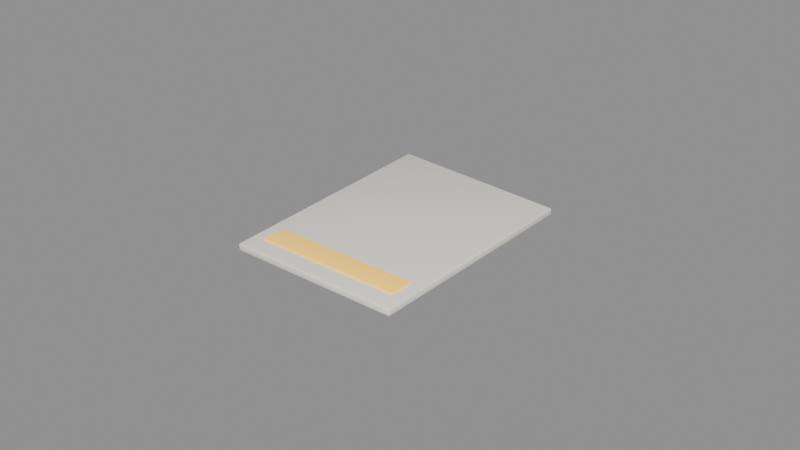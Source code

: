 # Source: Doc_SmallPaper.blend  (saved by Blender 5.3.31; exported with 4.5.12 LTS)
import bpy
from mathutils import Matrix  # noqa: F401  (used for matrix-valued properties, if any)

bpy.ops.wm.read_factory_settings(use_empty=True)
scene = bpy.context.scene
scene.name = 'Scene'

# ---- materials (node trees are filled in below, after node groups)
mat_mat_paperwarm = bpy.data.materials.new('Mat_PaperWarm')
mat_mat_paperwarm.diffuse_color = (0.9662, 0.9287, 0.8378, 1.0)
mat_mat_developer_amber = bpy.data.materials.new('Mat_Developer_Amber')
mat_mat_developer_amber.diffuse_color = (1.0, 0.6209, 0.08354, 1.0)

# ---- material node trees
mat_mat_paperwarm.use_nodes = True; mat_mat_paperwarm.node_tree.nodes.clear()
_N = mat_mat_paperwarm.node_tree.nodes; _L = mat_mat_paperwarm.node_tree.links
n0 = _N.new('ShaderNodeBsdfPrincipled'); n0.name = 'Principled BSDF'; n0.location = (-200, 100)
n0.inputs[0].default_value = (0.9662, 0.9287, 0.8378, 1.0)
n0.inputs[2].default_value = 0.58
n0.inputs[10].default_value = 0.005
n1 = _N.new('ShaderNodeOutputMaterial'); n1.name = 'Material Output'; n1.location = (200, 100)
_L.new(n0.outputs[0], n1.inputs[0])
n1.is_active_output = True
mat_mat_developer_amber.use_nodes = True; mat_mat_developer_amber.node_tree.nodes.clear()
_N = mat_mat_developer_amber.node_tree.nodes; _L = mat_mat_developer_amber.node_tree.links
n0 = _N.new('ShaderNodeBsdfPrincipled'); n0.name = 'Principled BSDF'; n0.location = (-200, 100)
n0.inputs[0].default_value = (1.0, 0.6209, 0.08354, 1.0)
n0.inputs[1].default_value = 0.1
n0.inputs[2].default_value = 0.25
n0.inputs[10].default_value = 0.005
n0.inputs[27].default_value = (1.0, 0.6209, 0.08354, 1.0)
n0.inputs[28].default_value = 0.75
n1 = _N.new('ShaderNodeOutputMaterial'); n1.name = 'Material Output'; n1.location = (200, 100)
_L.new(n0.outputs[0], n1.inputs[0])
n1.is_active_output = True

# ---- meshes
me_cube = bpy.data.meshes.new('Cube')
me_cube.from_pydata([(-0.0274, -0.0374, -0.00125), (-0.0274, -0.038, -0.00065), (-0.028, -0.0374, -0.00065), (-0.0274, -0.03782, -0.001074), (-0.02775, -0.03775, -0.0009964), (-0.02782, -0.03782, -0.00065), (-0.02782, -0.0374, -0.001074), (-0.0274, -0.038, 0.00065), (-0.0274, -0.0374, 0.00125), (-0.028, -0.0374, 0.00065), (-0.0274, -0.03782, 0.001074), (-0.02775, -0.03775, 0.0009964), (-0.02782, -0.0374, 0.001074), (-0.02782, -0.03782, 0.00065), (-0.0274, 0.0374, 0.00125), (-0.028, 0.0374, 0.00185), (-0.0274, 0.038, 0.00185), (-0.02782, 0.0374, 0.001426), (-0.02775, 0.03775, 0.001504), (-0.02782, 0.03782, 0.00185), (-0.0274, 0.03782, 0.001426), (-0.0274, 0.0374, 0.00375), (-0.0274, 0.038, 0.00315), (-0.028, 0.0374, 0.00315), (-0.0274, 0.03782, 0.003574), (-0.02775, 0.03775, 0.003496), (-0.02782, 0.03782, 0.00315), (-0.02782, 0.0374, 0.003574), (0.0274, -0.0374, -0.00125), (0.028, -0.0374, -0.00065), (0.0274, -0.038, -0.00065), (0.02782, -0.0374, -0.001074), (0.02775, -0.03775, -0.0009964), (0.02782, -0.03782, -0.00065), (0.0274, -0.03782, -0.001074), (0.0274, -0.0374, 0.00125), (0.0274, -0.038, 0.00065), (0.028, -0.0374, 0.00065), (0.0274, -0.03782, 0.001074), (0.02775, -0.03775, 0.0009964), (0.02782, -0.03782, 0.00065), (0.02782, -0.0374, 0.001074), (0.0274, 0.0374, -0.00125), (0.0274, 0.038, -0.00065), (0.028, 0.0374, -0.00065), (0.0274, 0.03782, -0.001074), (0.02775, 0.03775, -0.0009964), (0.02782, 0.03782, -0.00065), (0.02782, 0.0374, -0.001074), (0.0274, 0.0374, 0.00125), (0.028, 0.0374, 0.00065), (0.0274, 0.038, 0.00065), (0.02782, 0.0374, 0.001074), (0.02775, 0.03775, 0.0009964), (0.02782, 0.03782, 0.00065), (0.0274, 0.03782, 0.001074)], [], [(0, 3, 4, 6), (1, 5, 4, 3), (2, 6, 4, 5), (7, 10, 11, 13), (8, 12, 11, 10), (9, 13, 11, 12), (14, 17, 18, 20), (15, 19, 18, 17), (16, 20, 18, 19), (21, 24, 25, 27), (22, 26, 25, 24), (23, 27, 25, 26), (28, 31, 32, 34), (29, 33, 32, 31), (30, 34, 32, 33), (35, 38, 39, 41), (36, 40, 39, 38), (37, 41, 39, 40), (42, 45, 46, 48), (43, 47, 46, 45), (44, 48, 46, 47), (49, 52, 53, 55), (50, 54, 53, 52), (51, 55, 53, 54), (14, 0, 6, 17), (17, 6, 2, 15), (1, 7, 13, 5), (5, 13, 9, 2), (8, 21, 27, 12), (12, 27, 23, 9), (22, 16, 19, 26), (26, 19, 15, 23), (42, 14, 20, 45), (45, 20, 16, 43), (21, 49, 55, 24), (24, 55, 51, 22), (50, 44, 47, 54), (54, 47, 43, 51), (28, 42, 48, 31), (31, 48, 44, 29), (49, 35, 41, 52), (52, 41, 37, 50), (36, 30, 33, 40), (40, 33, 29, 37), (0, 28, 34, 3), (3, 34, 30, 1), (35, 8, 10, 38), (38, 10, 7, 36), (14, 42, 28, 0), (2, 9, 23, 15), (30, 36, 7, 1), (49, 21, 8, 35), (16, 22, 51, 43), (44, 50, 37, 29)])
me_cube.polygons.foreach_set('use_smooth', [True] * 54)
_uv = me_cube.uv_layers.new(name='UVMap')
_uv.uv.foreach_set('vector', [0.1277, 0.748, 0.1277, 0.75, 0.1261, 0.75, 0.125, 0.748, 0.435, 0.9973, 0.435, 1.0, 0.4004, 1.0, 0.375, 0.9973, 0.435, 0.001974, 0.375, 0.001974, 0.375, 0.0008342, 0.435, 0.0, 0.565, 0.9973, 0.625, 0.9973, 0.625, 0.9989, 0.565, 1.0, 0.8723, 0.748, 0.875, 0.748, 0.875, 0.7492, 0.8723, 0.75, 0.565, 0.001974, 0.565, 0.0, 0.5996, 0.0, 0.625, 0.001974, 0.1277, 0.502, 0.125, 0.502, 0.125, 0.5008, 0.1277, 0.5, 0.435, 0.248, 0.435, 0.25, 0.3877, 0.2506, 0.375, 0.248, 0.435, 0.2527, 0.375, 0.2527, 0.3877, 0.2506, 0.435, 0.25, 0.8723, 0.502, 0.8723, 0.5, 0.8739, 0.5, 0.875, 0.502, 0.565, 0.2527, 0.565, 0.25, 0.6123, 0.2496, 0.625, 0.2527, 0.565, 0.248, 0.625, 0.248, 0.6123, 0.2496, 0.565, 0.25, 0.3723, 0.748, 0.375, 0.748, 0.3835, 0.7501, 0.3737, 0.7513, 0.435, 0.748, 0.435, 0.75, 0.3835, 0.7501, 0.375, 0.748, 0.435, 0.7527, 0.3737, 0.7513, 0.3835, 0.7501, 0.435, 0.75, 0.6277, 0.748, 0.6263, 0.7513, 0.6169, 0.7497, 0.625, 0.748, 0.565, 0.7527, 0.565, 0.75, 0.6169, 0.7497, 0.6263, 0.7513, 0.565, 0.748, 0.625, 0.748, 0.6169, 0.7497, 0.565, 0.75, 0.3723, 0.502, 0.3737, 0.4987, 0.3831, 0.5003, 0.375, 0.502, 0.435, 0.4973, 0.435, 0.5, 0.3831, 0.5003, 0.3737, 0.4987, 0.435, 0.502, 0.375, 0.502, 0.3831, 0.5003, 0.435, 0.5, 0.6277, 0.502, 0.625, 0.502, 0.6165, 0.4999, 0.6263, 0.4987, 0.565, 0.502, 0.565, 0.5, 0.6165, 0.4999, 0.625, 0.502, 0.565, 0.4973, 0.6263, 0.4987, 0.6165, 0.4999, 0.565, 0.5, 0.1277, 0.502, 0.1277, 0.748, 0.125, 0.748, 0.125, 0.502, 0.375, 0.248, 0.375, 0.001974, 0.435, 0.001974, 0.435, 0.248, 0.435, 0.9973, 0.565, 0.9973, 0.565, 1.0, 0.435, 1.0, 0.435, 0.0, 0.565, 0.0, 0.565, 0.001974, 0.435, 0.001974, 0.8723, 0.748, 0.8723, 0.502, 0.875, 0.502, 0.875, 0.748, 0.625, 0.001974, 0.625, 0.248, 0.565, 0.248, 0.565, 0.001974, 0.565, 0.2527, 0.435, 0.2527, 0.435, 0.25, 0.565, 0.25, 0.565, 0.25, 0.435, 0.25, 0.435, 0.248, 0.565, 0.248, 0.3723, 0.502, 0.1277, 0.502, 0.1277, 0.5, 0.3737, 0.4987, 0.3737, 0.4987, 0.375, 0.2527, 0.435, 0.2527, 0.435, 0.4973, 0.8723, 0.502, 0.6277, 0.502, 0.6263, 0.4987, 0.8723, 0.5, 0.625, 0.2527, 0.6263, 0.4987, 0.565, 0.4973, 0.565, 0.2527, 0.565, 0.502, 0.435, 0.502, 0.435, 0.5, 0.565, 0.5, 0.565, 0.5, 0.435, 0.5, 0.435, 0.4973, 0.565, 0.4973, 0.3723, 0.748, 0.3723, 0.502, 0.375, 0.502, 0.375, 0.748, 0.375, 0.748, 0.375, 0.502, 0.435, 0.502, 0.435, 0.748, 0.6277, 0.502, 0.6277, 0.748, 0.625, 0.748, 0.625, 0.502, 0.625, 0.502, 0.625, 0.748, 0.565, 0.748, 0.565, 0.502, 0.565, 0.7527, 0.435, 0.7527, 0.435, 0.75, 0.565, 0.75, 0.565, 0.75, 0.435, 0.75, 0.435, 0.748, 0.565, 0.748, 0.1277, 0.748, 0.3723, 0.748, 0.3737, 0.7513, 0.1277, 0.75, 0.375, 0.9973, 0.3737, 0.7513, 0.435, 0.7527, 0.435, 0.9973, 0.6277, 0.748, 0.8723, 0.748, 0.8723, 0.75, 0.6263, 0.7513, 0.6263, 0.7513, 0.625, 0.9973, 0.565, 0.9973, 0.565, 0.7527, 0.1277, 0.502, 0.3723, 0.502, 0.3723, 0.748, 0.1277, 0.748, 0.435, 0.001974, 0.565, 0.001974, 0.565, 0.248, 0.435, 0.248, 0.435, 0.7527, 0.565, 0.7527, 0.565, 0.9973, 0.435, 0.9973, 0.6277, 0.502, 0.8723, 0.502, 0.8723, 0.748, 0.6277, 0.748, 0.435, 0.2527, 0.565, 0.2527, 0.565, 0.4973, 0.435, 0.4973, 0.435, 0.502, 0.565, 0.502, 0.565, 0.748, 0.435, 0.748])
me_cube.materials.append(mat_mat_paperwarm)
me_cube.update()
me_cube_001 = bpy.data.meshes.new('Cube.001')
me_cube_001.from_pydata([(-0.0236, -0.0036, -0.0015), (-0.0236, -0.004, -0.0011), (-0.024, -0.0036, -0.0011), (-0.0236, -0.003883, -0.001383), (-0.02383, -0.003831, -0.001331), (-0.02388, -0.003883, -0.0011), (-0.02388, -0.0036, -0.001383), (-0.0236, -0.004, 0.0011), (-0.0236, -0.0036, 0.0015), (-0.024, -0.0036, 0.0011), (-0.0236, -0.003883, 0.001383), (-0.02383, -0.003831, 0.001331), (-0.02388, -0.0036, 0.001383), (-0.02388, -0.003883, 0.0011), (-0.0236, 0.0036, -0.0015), (-0.024, 0.0036, -0.0011), (-0.0236, 0.004, -0.0011), (-0.02388, 0.0036, -0.001383), (-0.02383, 0.003831, -0.001331), (-0.02388, 0.003883, -0.0011), (-0.0236, 0.003883, -0.001383), (-0.0236, 0.0036, 0.0015), (-0.0236, 0.004, 0.0011), (-0.024, 0.0036, 0.0011), (-0.0236, 0.003883, 0.001383), (-0.02383, 0.003831, 0.001331), (-0.02388, 0.003883, 0.0011), (-0.02388, 0.0036, 0.001383), (0.0236, -0.0036, -0.0015), (0.024, -0.0036, -0.0011), (0.0236, -0.004, -0.0011), (0.02388, -0.0036, -0.001383), (0.02383, -0.003831, -0.001331), (0.02388, -0.003883, -0.0011), (0.0236, -0.003883, -0.001383), (0.0236, -0.0036, 0.0015), (0.0236, -0.004, 0.0011), (0.024, -0.0036, 0.0011), (0.0236, -0.003883, 0.001383), (0.02383, -0.003831, 0.001331), (0.02388, -0.003883, 0.0011), (0.02388, -0.0036, 0.001383), (0.0236, 0.0036, -0.0015), (0.0236, 0.004, -0.0011), (0.024, 0.0036, -0.0011), (0.0236, 0.003883, -0.001383), (0.02383, 0.003831, -0.001331), (0.02388, 0.003883, -0.0011), (0.02388, 0.0036, -0.001383), (0.0236, 0.0036, 0.0015), (0.024, 0.0036, 0.0011), (0.0236, 0.004, 0.0011), (0.02388, 0.0036, 0.001383), (0.02383, 0.003831, 0.001331), (0.02388, 0.003883, 0.0011), (0.0236, 0.003883, 0.001383)], [], [(0, 3, 4, 6), (1, 5, 4, 3), (2, 6, 4, 5), (7, 10, 11, 13), (8, 12, 11, 10), (9, 13, 11, 12), (14, 17, 18, 20), (15, 19, 18, 17), (16, 20, 18, 19), (21, 24, 25, 27), (22, 26, 25, 24), (23, 27, 25, 26), (28, 31, 32, 34), (29, 33, 32, 31), (30, 34, 32, 33), (35, 38, 39, 41), (36, 40, 39, 38), (37, 41, 39, 40), (42, 45, 46, 48), (43, 47, 46, 45), (44, 48, 46, 47), (49, 52, 53, 55), (50, 54, 53, 52), (51, 55, 53, 54), (14, 0, 6, 17), (17, 6, 2, 15), (1, 7, 13, 5), (5, 13, 9, 2), (8, 21, 27, 12), (12, 27, 23, 9), (22, 16, 19, 26), (26, 19, 15, 23), (42, 14, 20, 45), (45, 20, 16, 43), (21, 49, 55, 24), (24, 55, 51, 22), (50, 44, 47, 54), (54, 47, 43, 51), (28, 42, 48, 31), (31, 48, 44, 29), (49, 35, 41, 52), (52, 41, 37, 50), (36, 30, 33, 40), (40, 33, 29, 37), (0, 28, 34, 3), (3, 34, 30, 1), (35, 8, 10, 38), (38, 10, 7, 36), (14, 42, 28, 0), (2, 9, 23, 15), (30, 36, 7, 1), (49, 21, 8, 35), (16, 22, 51, 43), (44, 50, 37, 29)])
me_cube_001.polygons.foreach_set('use_smooth', [True] * 54)
_uv = me_cube_001.uv_layers.new(name='UVMap')
_uv.uv.foreach_set('vector', [0.1271, 0.7375, 0.1271, 0.75, 0.1259, 0.75, 0.125, 0.7375, 0.4083, 0.9979, 0.4083, 1.0, 0.3891, 1.0, 0.375, 0.9979, 0.4083, 0.0125, 0.375, 0.0125, 0.375, 0.005283, 0.4083, 0.0, 0.5917, 0.9979, 0.625, 0.9979, 0.625, 0.9991, 0.5917, 1.0, 0.8729, 0.7375, 0.875, 0.7375, 0.875, 0.7447, 0.8729, 0.75, 0.5917, 0.0125, 0.5917, 0.0, 0.6109, 0.0, 0.625, 0.0125, 0.1271, 0.5125, 0.125, 0.5125, 0.125, 0.5053, 0.1271, 0.5, 0.4083, 0.2375, 0.4083, 0.25, 0.382, 0.2504, 0.375, 0.2375, 0.4083, 0.2521, 0.375, 0.2521, 0.382, 0.2504, 0.4083, 0.25, 0.8729, 0.5125, 0.8729, 0.5, 0.8741, 0.5, 0.875, 0.5125, 0.5917, 0.2521, 0.5917, 0.25, 0.618, 0.2474, 0.625, 0.2521, 0.5917, 0.2375, 0.625, 0.2375, 0.618, 0.2474, 0.5917, 0.25, 0.3729, 0.7375, 0.375, 0.7375, 0.3797, 0.7485, 0.374, 0.751, 0.4083, 0.7375, 0.4083, 0.75, 0.3797, 0.7485, 0.375, 0.7375, 0.4083, 0.7521, 0.374, 0.751, 0.3797, 0.7485, 0.4083, 0.75, 0.6271, 0.7375, 0.626, 0.751, 0.6206, 0.7482, 0.625, 0.7375, 0.5917, 0.7521, 0.5917, 0.75, 0.6206, 0.7482, 0.626, 0.751, 0.5917, 0.7375, 0.625, 0.7375, 0.6206, 0.7482, 0.5917, 0.75, 0.3729, 0.5125, 0.374, 0.499, 0.3794, 0.5018, 0.375, 0.5125, 0.4083, 0.4979, 0.4083, 0.5, 0.3794, 0.5018, 0.374, 0.499, 0.4083, 0.5125, 0.375, 0.5125, 0.3794, 0.5018, 0.4083, 0.5, 0.6271, 0.5125, 0.625, 0.5125, 0.6203, 0.5015, 0.626, 0.499, 0.5917, 0.5125, 0.5917, 0.5, 0.6203, 0.5015, 0.625, 0.5125, 0.5917, 0.4979, 0.626, 0.499, 0.6203, 0.5015, 0.5917, 0.5, 0.1271, 0.5125, 0.1271, 0.7375, 0.125, 0.7375, 0.125, 0.5125, 0.375, 0.2375, 0.375, 0.0125, 0.4083, 0.0125, 0.4083, 0.2375, 0.4083, 0.9979, 0.5917, 0.9979, 0.5917, 1.0, 0.4083, 1.0, 0.4083, 0.0, 0.5917, 0.0, 0.5917, 0.0125, 0.4083, 0.0125, 0.8729, 0.7375, 0.8729, 0.5125, 0.875, 0.5125, 0.875, 0.7375, 0.625, 0.0125, 0.625, 0.2375, 0.5917, 0.2375, 0.5917, 0.0125, 0.5917, 0.2521, 0.4083, 0.2521, 0.4083, 0.25, 0.5917, 0.25, 0.5917, 0.25, 0.4083, 0.25, 0.4083, 0.2375, 0.5917, 0.2375, 0.3729, 0.5125, 0.1271, 0.5125, 0.1271, 0.5, 0.374, 0.499, 0.374, 0.499, 0.375, 0.2521, 0.4083, 0.2521, 0.4083, 0.4979, 0.8729, 0.5125, 0.6271, 0.5125, 0.626, 0.499, 0.8729, 0.5, 0.625, 0.2521, 0.626, 0.499, 0.5917, 0.4979, 0.5917, 0.2521, 0.5917, 0.5125, 0.4083, 0.5125, 0.4083, 0.5, 0.5917, 0.5, 0.5917, 0.5, 0.4083, 0.5, 0.4083, 0.4979, 0.5917, 0.4979, 0.3729, 0.7375, 0.3729, 0.5125, 0.375, 0.5125, 0.375, 0.7375, 0.375, 0.7375, 0.375, 0.5125, 0.4083, 0.5125, 0.4083, 0.7375, 0.6271, 0.5125, 0.6271, 0.7375, 0.625, 0.7375, 0.625, 0.5125, 0.625, 0.5125, 0.625, 0.7375, 0.5917, 0.7375, 0.5917, 0.5125, 0.5917, 0.7521, 0.4083, 0.7521, 0.4083, 0.75, 0.5917, 0.75, 0.5917, 0.75, 0.4083, 0.75, 0.4083, 0.7375, 0.5917, 0.7375, 0.1271, 0.7375, 0.3729, 0.7375, 0.374, 0.751, 0.1271, 0.75, 0.375, 0.9979, 0.374, 0.751, 0.4083, 0.7521, 0.4083, 0.9979, 0.6271, 0.7375, 0.8729, 0.7375, 0.8729, 0.75, 0.626, 0.751, 0.626, 0.751, 0.625, 0.9979, 0.5917, 0.9979, 0.5917, 0.7521, 0.1271, 0.5125, 0.3729, 0.5125, 0.3729, 0.7375, 0.1271, 0.7375, 0.4083, 0.0125, 0.5917, 0.0125, 0.5917, 0.2375, 0.4083, 0.2375, 0.4083, 0.7521, 0.5917, 0.7521, 0.5917, 0.9979, 0.4083, 0.9979, 0.6271, 0.5125, 0.8729, 0.5125, 0.8729, 0.7375, 0.6271, 0.7375, 0.4083, 0.2521, 0.5917, 0.2521, 0.5917, 0.4979, 0.4083, 0.4979, 0.4083, 0.5125, 0.5917, 0.5125, 0.5917, 0.7375, 0.4083, 0.7375])
me_cube_001.materials.append(mat_mat_developer_amber)
me_cube_001.update()

# ---- objects
ob_doc_smallpaper = bpy.data.objects.new('Doc_SmallPaper', None)
ob_paper_sheet = bpy.data.objects.new('Paper_Sheet', me_cube)
ob_paper_headerbar = bpy.data.objects.new('Paper_HeaderBar', me_cube_001)
ob_content_surface_anchor = bpy.data.objects.new('Content_Surface_Anchor', None)
ob_title_anchor = bpy.data.objects.new('Title_Anchor', None)
ob_stamp_target_anchor = bpy.data.objects.new('Stamp_Target_Anchor', None)
ob_grab_pivot_anchor = bpy.data.objects.new('Grab_Pivot_Anchor', None)

# ---- transforms, parenting, visibility, modifiers, constraints
ob_doc_smallpaper.location = (0.0, 0.0, 0.0)
ob_paper_sheet.parent = ob_doc_smallpaper
ob_paper_sheet.location = (0.0, 0.0, 0.0012)
ob_paper_headerbar.parent = ob_doc_smallpaper
ob_paper_headerbar.location = (0.0, -0.028, 0.0015)
ob_content_surface_anchor.parent = ob_doc_smallpaper
ob_content_surface_anchor.location = (0.0, 0.0, 0.002)
ob_content_surface_anchor.empty_display_size = 0.015
ob_title_anchor.parent = ob_doc_smallpaper
ob_title_anchor.location = (0.0, -0.02432, 0.002)
ob_title_anchor.empty_display_size = 0.015
ob_stamp_target_anchor.parent = ob_doc_smallpaper
ob_stamp_target_anchor.location = (-0.014, 0.02128, 0.002)
ob_stamp_target_anchor.empty_display_size = 0.015
ob_grab_pivot_anchor.parent = ob_doc_smallpaper
ob_grab_pivot_anchor.location = (0.0, 0.03192, 0.0)
ob_grab_pivot_anchor.empty_display_size = 0.015

# ---- collection membership
scene.collection.objects.link(ob_doc_smallpaper)
scene.collection.objects.link(ob_paper_sheet)
scene.collection.objects.link(ob_paper_headerbar)
scene.collection.objects.link(ob_content_surface_anchor)
scene.collection.objects.link(ob_title_anchor)
scene.collection.objects.link(ob_stamp_target_anchor)
scene.collection.objects.link(ob_grab_pivot_anchor)

# ---- scene / render settings (as saved in the file)
scene.frame_start = 1; scene.frame_end = 250; scene.frame_set(1)
scene.render.engine = 'BLENDER_EEVEE_NEXT'
scene.render.bake_bias = 0.0
scene.render.bake_samples = 0
scene.render.compositor_device = 'GPU'
scene.eevee.use_volume_custom_range = False
scene.eevee.fast_gi_thickness_near = 0.1
scene.eevee.fast_gi_thickness_far = 0.0
scene.eevee.ray_tracing_options.screen_trace_thickness = 0.1
bpy.context.view_layer.update()

# ---- added for rendering (the .blend has no active camera and no usable light): camera, sun + grey world if the file has none
cam_auto = bpy.data.cameras.new('AutoCamera')
cam_auto.lens = 50.0
cam_auto.sensor_width = 36.0
cam_auto.clip_end = 1000.0
ob_auto_camera = bpy.data.objects.new('AutoCamera', cam_auto)
scene.collection.objects.link(ob_auto_camera)
ob_auto_camera.location = (0.185045, -0.222054, 0.150486)
ob_auto_camera.rotation_euler = (1.09748, -7.21219e-08, 0.694738)
scene.camera = ob_auto_camera
light_auto_sun = bpy.data.lights.new('AutoSun', 'SUN')
light_auto_sun.energy = 3.0
light_auto_sun.angle = 0.0523599
ob_auto_sun = bpy.data.objects.new('AutoSun', light_auto_sun)
scene.collection.objects.link(ob_auto_sun)
ob_auto_sun.rotation_euler = (0.872665, 0.174533, 0.523599)
if scene.world is None:
    world_auto = bpy.data.worlds.new('AutoWorld')
    world_auto.color = (0.3, 0.3, 0.3)
    scene.world = world_auto
bpy.context.view_layer.update()

